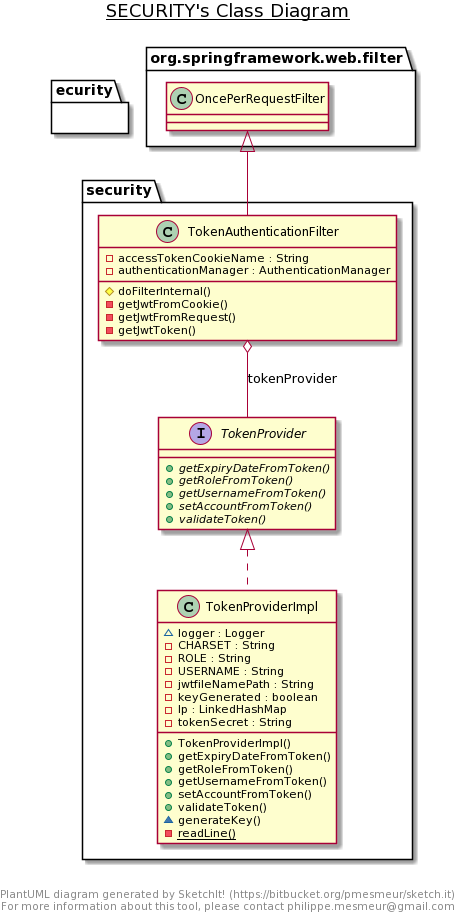

The diagram above was rendered by PlantUML. Its source (embedded in the PNG):
@startuml
title __SECURITY's Class Diagram__\n


    namespace ecurity {
      class security.TokenAuthenticationFilter {
          - accessTokenCookieName : String
          - authenticationManager : AuthenticationManager
          # doFilterInternal()
          - getJwtFromCookie()
          - getJwtFromRequest()
          - getJwtToken()
      }
    }
  
  


    namespace ecurity {
      interface security.TokenProvider {
          {abstract} + getExpiryDateFromToken()
          {abstract} + getRoleFromToken()
          {abstract} + getUsernameFromToken()
          {abstract} + setAccountFromToken()
          {abstract} + validateToken()
      }
    }
  
  


    namespace ecurity {
      class security.TokenProviderImpl {
          ~ logger : Logger
          - CHARSET : String
          - ROLE : String
          - USERNAME : String
          - jwtfileNamePath : String
          - keyGenerated : boolean
          - lp : LinkedHashMap
          - tokenSecret : String
          + TokenProviderImpl()
          + getExpiryDateFromToken()
          + getRoleFromToken()
          + getUsernameFromToken()
          + setAccountFromToken()
          + validateToken()
          ~ generateKey()
          {static} - readLine()
      }
    }
  
  

  security.TokenAuthenticationFilter -up-|> org.springframework.web.filter.OncePerRequestFilter
  security.TokenAuthenticationFilter o-- security.TokenProvider : tokenProvider
  security.TokenProviderImpl .up.|> security.TokenProvider


right footer


PlantUML diagram generated by SketchIt! (https://bitbucket.org/pmesmeur/sketch.it)
For more information about this tool, please contact philippe.mesmeur@gmail.com
endfooter
@enduml